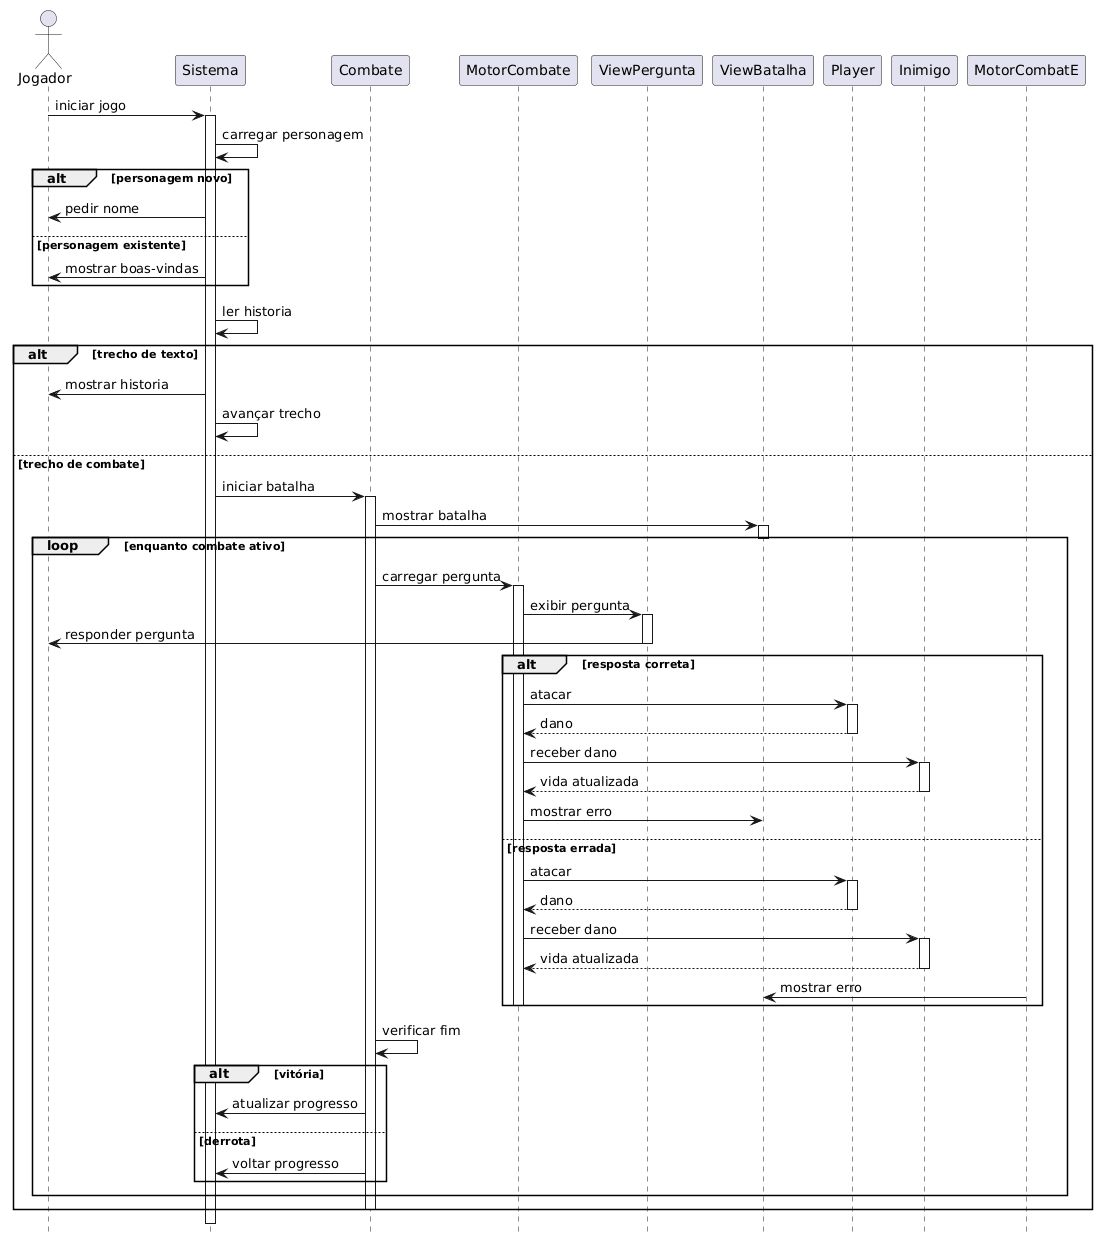

The diagram above was rendered by PlantUML. Its source (embedded in the PNG):
@startuml
hide footbox
skinparam shadowing false
skinparam responseMessageBelowArrow true

actor Jogador
participant Sistema
participant Combate
participant MotorCombate
participant ViewPergunta
participant ViewBatalha
participant Player
participant Inimigo

Jogador -> Sistema : iniciar jogo
activate Sistema

Sistema -> Sistema : carregar personagem
alt personagem novo
  Sistema -> Jogador : pedir nome
else personagem existente
  Sistema -> Jogador : mostrar boas-vindas
end

Sistema -> Sistema : ler historia
alt trecho de texto
  Sistema -> Jogador : mostrar historia
  Sistema -> Sistema : avançar trecho
else trecho de combate
  Sistema -> Combate : iniciar batalha
  activate Combate
  Combate -> ViewBatalha : mostrar batalha
  activate ViewBatalha
  deactivate ViewBatalha

  loop enquanto combate ativo
    Combate -> MotorCombate : carregar pergunta
    activate MotorCombate
    MotorCombate -> ViewPergunta : exibir pergunta
    activate ViewPergunta
    ViewPergunta -> Jogador : responder pergunta
    deactivate ViewPergunta

    alt resposta correta
      MotorCombate -> Player : atacar
      activate Player
      Player --> MotorCombate : dano
      deactivate Player
      MotorCombate -> Inimigo : receber dano
      activate Inimigo
      Inimigo --> MotorCombate : vida atualizada
      deactivate Inimigo
      MotorCombate -> ViewBatalha : mostrar erro
    else resposta errada
      MotorCombate -> Player : atacar
      activate Player
      Player --> MotorCombate : dano
      deactivate Player
      MotorCombate -> Inimigo : receber dano
      activate Inimigo
      Inimigo --> MotorCombate : vida atualizada
      deactivate Inimigo
      MotorCombatE -> ViewBatalha : mostrar erro
    deactivate MotorCombate
    end

    Combate -> Combate : verificar fim
    alt vitória
      Combate -> Sistema : atualizar progresso
      
    else derrota
      Combate -> Sistema : voltar progresso
     
    end
    deactivate MotorCombate
  end

      deactivate MotorCombate

  deactivate Combate
end

deactivate Sistema
@enduml